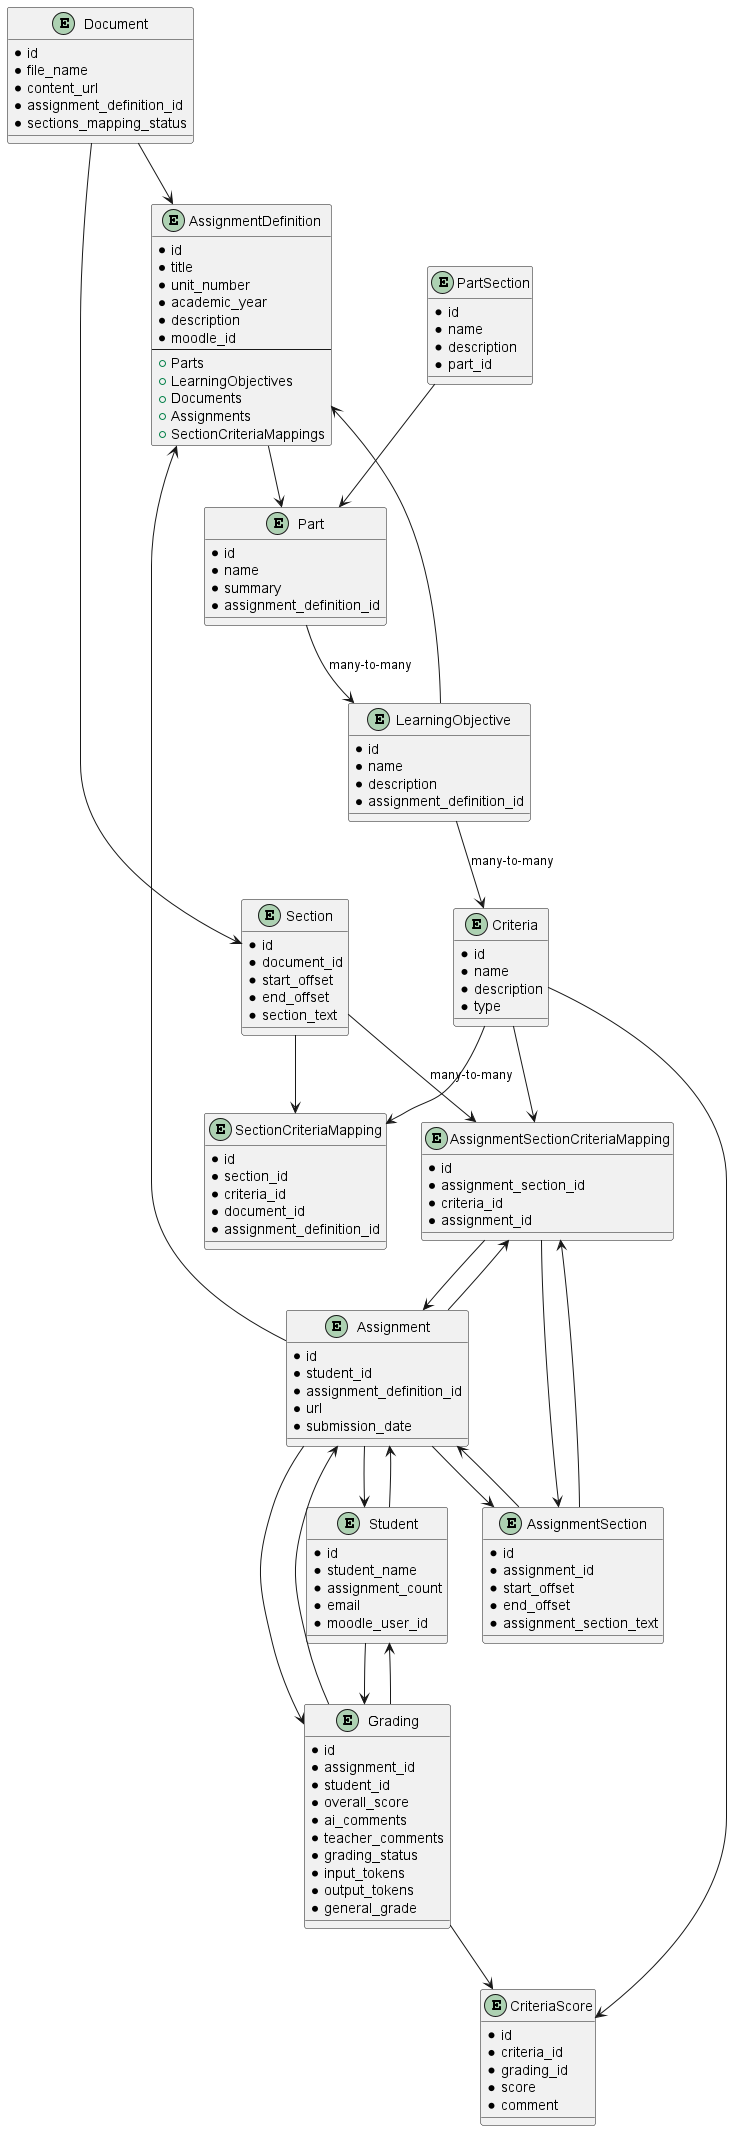

The diagram above was rendered by PlantUML. Its source (embedded in the PNG):
@startuml

entity AssignmentDefinition {
  * id
  * title
  * unit_number
  * academic_year
  * description
  * moodle_id
  --
  + Parts
  + LearningObjectives
  + Documents
  + Assignments
  + SectionCriteriaMappings
}

entity Part {
  * id
  * name
  * summary
  * assignment_definition_id
}

entity PartSection {
  * id
  * name
  * description
  * part_id
}

entity LearningObjective {
  * id
  * name
  * description
  * assignment_definition_id
}

entity Criteria {
  * id
  * name
  * description
  * type
}

entity CriteriaScore {
  * id
  * criteria_id
  * grading_id
  * score
  * comment
}

entity Document {
  * id
  * file_name
  * content_url
  * assignment_definition_id
  * sections_mapping_status
}

entity Section {
  * id
  * document_id
  * start_offset
  * end_offset
  * section_text
}

entity SectionCriteriaMapping {
  * id
  * section_id
  * criteria_id
  * document_id
  * assignment_definition_id
}

entity Assignment {
  * id
  * student_id
  * assignment_definition_id
  * url
  * submission_date
}

entity AssignmentSection {
  * id
  * assignment_id
  * start_offset
  * end_offset
  * assignment_section_text
}

entity AssignmentSectionCriteriaMapping {
  * id
  * assignment_section_id
  * criteria_id
  * assignment_id
}

entity Grading {
  * id
  * assignment_id
  * student_id
  * overall_score
  * ai_comments
  * teacher_comments
  * grading_status
  * input_tokens
  * output_tokens
  * general_grade
}

entity Student {
  * id
  * student_name
  * assignment_count
  * email
  * moodle_user_id
}

AssignmentDefinition --> Part
PartSection --> Part
Part --> LearningObjective : many-to-many
LearningObjective --> AssignmentDefinition
LearningObjective --> Criteria : many-to-many
Criteria --> CriteriaScore
Criteria --> SectionCriteriaMapping
Criteria --> AssignmentSectionCriteriaMapping
Document --> AssignmentDefinition
Document --> Section
Section --> SectionCriteriaMapping
Section --> AssignmentSectionCriteriaMapping : many-to-many
Assignment --> Student
Assignment --> AssignmentDefinition
Assignment --> AssignmentSection
Assignment --> Grading
Assignment--> AssignmentSectionCriteriaMapping
AssignmentSection --> Assignment
AssignmentSection --> AssignmentSectionCriteriaMapping
AssignmentSectionCriteriaMapping --> AssignmentSection
AssignmentSectionCriteriaMapping --> Assignment
Grading --> Assignment
Grading --> Student
Grading --> CriteriaScore
Student --> Assignment
Student --> Grading

@enduml